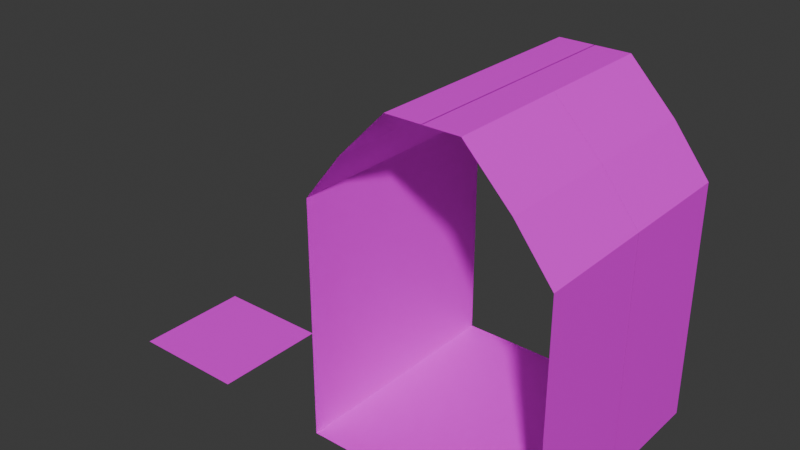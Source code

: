 # Source: dungeon-tiles.blend  (saved by Blender 4.4.29; exported with 4.5.12 LTS)
import bpy
from mathutils import Matrix  # noqa: F401  (used for matrix-valued properties, if any)

bpy.ops.wm.read_factory_settings(use_empty=True)
scene = bpy.context.scene
scene.name = 'Scene'

# ---- collections
col_collection = bpy.data.collections.new('Collection'); scene.collection.children.link(col_collection)

# ---- images (referenced by path relative to the original .blend; pixels are not part of the script)
import os
ASSET_DIR = os.environ.get("B2B_ASSET_DIR", "")  # directory of the original .blend (textures are referenced by path, not embedded)
HERE = os.path.dirname(os.path.abspath(__file__))  # packed textures are extracted next to this script under _unpacked/

def load_image(name, relpath, width, height, colorspace="sRGB"):
    """Load a texture the original file referenced (path relative to the .blend, or extracted next to this script)."""
    p = next((c for c in (os.path.join(HERE, relpath), os.path.join(ASSET_DIR, relpath)) if relpath and os.path.exists(c)), "")
    if p:
        img = bpy.data.images.load(p, check_existing=True)
        img.name = name
    else:  # same state as the original file: an image datablock whose file is absent (Cycles renders it pink)
        img = bpy.data.images.new(name, width, height)
        img.source = "FILE"
        img.filepath = "//" + (relpath or name)
    img.colorspace_settings.name = colorspace
    return img
img_dungeon_texture_png = load_image('dungeon-texture.png', 'dungeon-texture.png', 1024, 1024, 'sRGB')

# ---- materials (node trees are filled in below, after node groups)
mat_material = bpy.data.materials.new('Material')
mat_material.alpha_threshold = 0.0
mat_material.roughness = 0.5
mat_material.line_color = (0.0, 0.0, 0.0, 1.0)

# ---- material node trees
mat_material.use_nodes = True; mat_material.node_tree.nodes.clear()
_N = mat_material.node_tree.nodes; _L = mat_material.node_tree.links
n0 = _N.new('ShaderNodeOutputMaterial'); n0.name = 'Material Output'; n0.location = (300, 300)
n1 = _N.new('ShaderNodeBsdfPrincipled'); n1.name = 'Principled BSDF'; n1.location = (32, 467)
n1.inputs[3].default_value = 1.45
n2 = _N.new('ShaderNodeTexImage'); n2.name = 'Image Texture'; n2.location = (-277, 492)
n2.image = img_dungeon_texture_png
n2.interpolation = 'Closest'
_L.new(n1.outputs[0], n0.inputs[0])
_L.new(n2.outputs[0], n1.inputs[0])
n0.is_active_output = True

# ---- world
world_world = bpy.data.worlds.new('World'); scene.world = world_world
world_world.use_nodes = True; world_world.node_tree.nodes.clear()
_N = world_world.node_tree.nodes; _L = world_world.node_tree.links
n0 = _N.new('ShaderNodeOutputWorld'); n0.name = 'World Output'; n0.location = (300, 300)
n1 = _N.new('ShaderNodeBackground'); n1.name = 'Background'; n1.location = (10, 300)
n1.inputs[0].default_value = (0.05088, 0.05088, 0.05088, 1.0)
_L.new(n1.outputs[0], n0.inputs[0])
n0.is_active_output = True
world_world.color = (0.05088, 0.05088, 0.05088)
world_world.sun_shadow_jitter_overblur = 0.0

# ---- meshes
me_plane = bpy.data.meshes.new('Plane')
me_plane.from_pydata([(-0.4, -0.4, 0.0), (0.4, -0.4, 0.0), (-0.4, 0.4, 0.0), (0.4, 0.4, 0.0)], [], [(0, 1, 3, 2)])
_uv = me_plane.uv_layers.new(name='UVMap')
_uv.uv.foreach_set('vector', [0.25, 0.875, 0.375, 0.875, 0.375, 1.0, 0.25, 1.0])
me_plane.materials.append(mat_material)
me_plane.update()
me_plane_007 = bpy.data.meshes.new('Plane.007')
me_plane_007.from_pydata([(-0.4, 0.4, 0.0), (0.4, 0.4, 0.0), (0.4, -0.4, 0.0), (-0.4, -0.4, 0.0), (-0.4, -0.4, 1.0), (-0.4, -0.4, 2.0), (-0.4, 0.4, 1.0), (-0.4, 0.4, 2.0), (-0.1508, 0.4, 2.399), (-0.1508, -0.4, 2.399), (0.1607, 0.4, 2.798), (0.1607, -0.4, 2.798), (0.4022, 0.4, 2.798), (0.4022, -0.4, 2.798)], [], [(3, 0, 1, 2), (0, 3, 4, 6), (6, 4, 5, 7), (7, 5, 9, 8), (8, 9, 11, 10), (10, 11, 13, 12)])
_uv = me_plane_007.uv_layers.new(name='UVMap')
_uv.uv.foreach_set('vector', [0.25, 0.875, 0.25, 1.0, 0.375, 1.0, 0.375, 0.875, 0.125, 1.0, 0.25, 1.0, 0.25, 0.875, 0.125, 0.875, 0.125, 1.0, 0.25, 1.0, 0.25, 0.875, 0.125, 0.875, 0.25, 0.875, 0.125, 0.875, 0.125, 0.9453, 0.25, 0.9453, 0.125, 0.9453, 0.25, 0.9453, 0.25, 0.875, 0.125, 0.875, 0.125, 0.875, 0.25, 0.875, 0.25, 0.9141, 0.125, 0.9141])
me_plane_007.materials.append(mat_material)
me_plane_007.update()
me_plane_001 = bpy.data.meshes.new('Plane.001')
me_plane_001.from_pydata([(-0.4, 0.4, 0.0), (0.4, 0.4, 0.0), (0.4, -0.4, 0.0), (-0.4, -0.4, 0.0), (-0.4, -0.4, 1.0), (-0.4, -0.4, 2.0), (-0.4, 0.4, 1.0), (-0.4, 0.4, 2.0), (-0.1508, 0.4, 2.399), (-0.1508, -0.4, 2.399), (0.1607, 0.4, 2.798), (0.1607, -0.4, 2.798), (0.4022, 0.4, 2.798), (0.4022, -0.4, 2.798)], [], [(3, 0, 1, 2), (0, 3, 4, 6), (6, 4, 5, 7), (7, 5, 9, 8), (8, 9, 11, 10), (10, 11, 13, 12)])
_uv = me_plane_001.uv_layers.new(name='UVMap')
_uv.uv.foreach_set('vector', [0.25, 0.875, 0.25, 1.0, 0.375, 1.0, 0.375, 0.875, 0.125, 1.0, 0.25, 1.0, 0.25, 0.875, 0.125, 0.875, 0.125, 1.0, 0.25, 1.0, 0.25, 0.875, 0.125, 0.875, 0.25, 0.875, 0.125, 0.875, 0.125, 0.9453, 0.25, 0.9453, 0.125, 0.9453, 0.25, 0.9453, 0.25, 0.875, 0.125, 0.875, 0.125, 0.875, 0.25, 0.875, 0.25, 0.9141, 0.125, 0.9141])
me_plane_001.materials.append(mat_material)
me_plane_001.update()
me_plane_002 = bpy.data.meshes.new('Plane.002')
me_plane_002.from_pydata([(-0.4, 0.4, 0.0), (0.4, 0.4, 0.0), (0.4, -0.4, 0.0), (-0.4, -0.4, 0.0), (-0.4, -0.4, 1.0), (-0.4, -0.4, 2.0), (-0.4, 0.4, 1.0), (-0.4, 0.4, 2.0), (-0.1508, 0.4, 2.399), (-0.1508, -0.4, 2.399), (0.1607, 0.4, 2.798), (0.1607, -0.4, 2.798), (0.4022, 0.4, 2.798), (0.4022, -0.4, 2.798)], [], [(3, 0, 1, 2), (0, 3, 4, 6), (6, 4, 5, 7), (7, 5, 9, 8), (8, 9, 11, 10), (10, 11, 13, 12)])
_uv = me_plane_002.uv_layers.new(name='UVMap')
_uv.uv.foreach_set('vector', [0.25, 0.875, 0.25, 1.0, 0.375, 1.0, 0.375, 0.875, 0.125, 1.0, 0.25, 1.0, 0.25, 0.875, 0.125, 0.875, 0.125, 1.0, 0.25, 1.0, 0.25, 0.875, 0.125, 0.875, 0.25, 0.875, 0.125, 0.875, 0.125, 0.9453, 0.25, 0.9453, 0.125, 0.9453, 0.25, 0.9453, 0.25, 0.875, 0.125, 0.875, 0.125, 0.875, 0.25, 0.875, 0.25, 0.9141, 0.125, 0.9141])
me_plane_002.materials.append(mat_material)
me_plane_002.update()
me_plane_003 = bpy.data.meshes.new('Plane.003')
me_plane_003.from_pydata([(-0.4, 0.4, 0.0), (0.4, 0.4, 0.0), (0.4, -0.4, 0.0), (-0.4, -0.4, 0.0), (-0.4, -0.4, 1.0), (-0.4, -0.4, 2.0), (-0.4, 0.4, 1.0), (-0.4, 0.4, 2.0), (-0.1508, 0.4, 2.399), (-0.1508, -0.4, 2.399), (0.1607, 0.4, 2.798), (0.1607, -0.4, 2.798), (0.4022, 0.4, 2.798), (0.4022, -0.4, 2.798)], [], [(3, 0, 1, 2), (0, 3, 4, 6), (6, 4, 5, 7), (7, 5, 9, 8), (8, 9, 11, 10), (10, 11, 13, 12)])
_uv = me_plane_003.uv_layers.new(name='UVMap')
_uv.uv.foreach_set('vector', [0.25, 0.875, 0.25, 1.0, 0.375, 1.0, 0.375, 0.875, 0.125, 1.0, 0.25, 1.0, 0.25, 0.875, 0.125, 0.875, 0.125, 1.0, 0.25, 1.0, 0.25, 0.875, 0.125, 0.875, 0.25, 0.875, 0.125, 0.875, 0.125, 0.9453, 0.25, 0.9453, 0.125, 0.9453, 0.25, 0.9453, 0.25, 0.875, 0.125, 0.875, 0.125, 0.875, 0.25, 0.875, 0.25, 0.9141, 0.125, 0.9141])
me_plane_003.materials.append(mat_material)
me_plane_003.update()

# ---- objects
ob_ground_col = bpy.data.objects.new('Ground-col', me_plane)
ob_wall_side_col = bpy.data.objects.new('Wall-Side-col', me_plane_007)
ob_wall_side_col_001 = bpy.data.objects.new('Wall-Side-col.001', me_plane_001)
ob_wall_side_col_002 = bpy.data.objects.new('Wall-Side-col.002', me_plane_002)
ob_wall_side_col_003 = bpy.data.objects.new('Wall-Side-col.003', me_plane_003)

# ---- transforms, parenting, visibility, modifiers, constraints
ob_ground_col.location = (0.0, 0.0, 0.0)
ob_ground_col.scale = (1.25, 1.25, 1.0)
ob_wall_side_col.location = (2.0, 0.0, 0.0)
ob_wall_side_col.scale = (1.25, 1.25, 1.0)
ob_wall_side_col_001.location = (2.0, 1.0, 0.0)
ob_wall_side_col_001.scale = (1.25, 1.25, 1.0)
ob_wall_side_col_002.location = (3.0, 0.0, 0.0)
ob_wall_side_col_002.rotation_euler = (0.0, -0.0, 3.142)
ob_wall_side_col_002.scale = (1.25, 1.25, 1.0)
ob_wall_side_col_003.location = (3.0, 1.0, 0.0)
ob_wall_side_col_003.rotation_euler = (0.0, -0.0, 3.142)
ob_wall_side_col_003.scale = (1.25, 1.25, 1.0)

# ---- collection membership
col_collection.objects.link(ob_ground_col)
col_collection.objects.link(ob_wall_side_col)
col_collection.objects.link(ob_wall_side_col_001)
col_collection.objects.link(ob_wall_side_col_002)
col_collection.objects.link(ob_wall_side_col_003)

# ---- scene / render settings (as saved in the file)
scene.frame_start = 1; scene.frame_end = 250; scene.frame_set(1)
scene.render.engine = 'BLENDER_EEVEE_NEXT'
bpy.context.view_layer.update()

# ---- added for rendering (the .blend has no active camera and no usable light): camera, sun
cam_auto = bpy.data.cameras.new('AutoCamera')
cam_auto.lens = 50.0
cam_auto.sensor_width = 36.0
cam_auto.clip_end = 1000.0
ob_auto_camera = bpy.data.objects.new('AutoCamera', cam_auto)
scene.collection.objects.link(ob_auto_camera)
ob_auto_camera.location = (6.38098, -5.35718, 5.30393)
ob_auto_camera.rotation_euler = (1.09748, -7.21219e-08, 0.694738)
scene.camera = ob_auto_camera
light_auto_sun = bpy.data.lights.new('AutoSun', 'SUN')
light_auto_sun.energy = 3.0
light_auto_sun.angle = 0.0523599
ob_auto_sun = bpy.data.objects.new('AutoSun', light_auto_sun)
scene.collection.objects.link(ob_auto_sun)
ob_auto_sun.rotation_euler = (0.872665, 0.174533, 0.523599)
bpy.context.view_layer.update()
